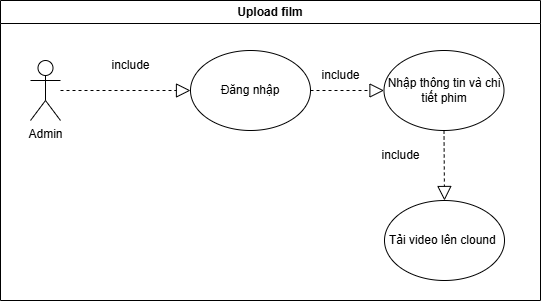

The diagram above was exported from draw.io. Its source (the exported page's mxGraphModel, read from the mxfile embedded in the PNG):
<mxGraphModel dx="786" dy="498" grid="1" gridSize="10" guides="1" tooltips="1" connect="1" arrows="1" fold="1" page="1" pageScale="1" pageWidth="827" pageHeight="1169" math="0" shadow="0">
  <root>
    <mxCell id="0" />
    <mxCell id="1" parent="0" />
    <mxCell id="cKyx0xXl9gv0gKDwSgMB-1" value="Upload film" style="swimlane;whiteSpace=wrap;html=1;" vertex="1" parent="1">
      <mxGeometry x="30" y="220" width="540" height="300" as="geometry" />
    </mxCell>
    <mxCell id="cKyx0xXl9gv0gKDwSgMB-2" value="Admin" style="shape=umlActor;verticalLabelPosition=bottom;verticalAlign=top;html=1;outlineConnect=0;" vertex="1" parent="1">
      <mxGeometry x="60" y="280" width="30" height="60" as="geometry" />
    </mxCell>
    <mxCell id="cKyx0xXl9gv0gKDwSgMB-3" value="Đăng nhập" style="ellipse;whiteSpace=wrap;html=1;" vertex="1" parent="1">
      <mxGeometry x="220" y="270" width="120" height="80" as="geometry" />
    </mxCell>
    <mxCell id="cKyx0xXl9gv0gKDwSgMB-5" value="" style="endArrow=block;dashed=1;endFill=0;endSize=12;html=1;rounded=0;entryX=0;entryY=0.5;entryDx=0;entryDy=0;" edge="1" parent="1" source="cKyx0xXl9gv0gKDwSgMB-2" target="cKyx0xXl9gv0gKDwSgMB-3">
      <mxGeometry width="160" relative="1" as="geometry">
        <mxPoint x="110" y="360" as="sourcePoint" />
        <mxPoint x="270" y="360" as="targetPoint" />
      </mxGeometry>
    </mxCell>
    <mxCell id="cKyx0xXl9gv0gKDwSgMB-7" value="include" style="text;html=1;align=center;verticalAlign=middle;resizable=0;points=[];autosize=1;strokeColor=none;fillColor=none;" vertex="1" parent="1">
      <mxGeometry x="130" y="270" width="60" height="30" as="geometry" />
    </mxCell>
    <mxCell id="cKyx0xXl9gv0gKDwSgMB-8" value="Nhập thông tin và chi tiết phim" style="ellipse;whiteSpace=wrap;html=1;" vertex="1" parent="1">
      <mxGeometry x="413.5" y="270" width="120" height="80" as="geometry" />
    </mxCell>
    <mxCell id="cKyx0xXl9gv0gKDwSgMB-9" value="Tải video lên clound&amp;nbsp;" style="ellipse;whiteSpace=wrap;html=1;" vertex="1" parent="1">
      <mxGeometry x="414" y="420" width="120" height="80" as="geometry" />
    </mxCell>
    <mxCell id="cKyx0xXl9gv0gKDwSgMB-10" value="" style="endArrow=block;dashed=1;endFill=0;endSize=12;html=1;rounded=0;entryX=0;entryY=0.5;entryDx=0;entryDy=0;exitX=1;exitY=0.5;exitDx=0;exitDy=0;" edge="1" parent="1" source="cKyx0xXl9gv0gKDwSgMB-3" target="cKyx0xXl9gv0gKDwSgMB-8">
      <mxGeometry width="160" relative="1" as="geometry">
        <mxPoint x="310" y="230" as="sourcePoint" />
        <mxPoint x="440" y="230" as="targetPoint" />
      </mxGeometry>
    </mxCell>
    <mxCell id="cKyx0xXl9gv0gKDwSgMB-11" value="" style="endArrow=block;dashed=1;endFill=0;endSize=12;html=1;rounded=0;entryX=0.5;entryY=0;entryDx=0;entryDy=0;exitX=0.5;exitY=1;exitDx=0;exitDy=0;" edge="1" parent="1" source="cKyx0xXl9gv0gKDwSgMB-8" target="cKyx0xXl9gv0gKDwSgMB-9">
      <mxGeometry width="160" relative="1" as="geometry">
        <mxPoint x="414" y="380" as="sourcePoint" />
        <mxPoint x="488" y="380" as="targetPoint" />
      </mxGeometry>
    </mxCell>
    <mxCell id="cKyx0xXl9gv0gKDwSgMB-12" value="include" style="text;html=1;align=center;verticalAlign=middle;resizable=0;points=[];autosize=1;strokeColor=none;fillColor=none;" vertex="1" parent="1">
      <mxGeometry x="340" y="280" width="60" height="30" as="geometry" />
    </mxCell>
    <mxCell id="cKyx0xXl9gv0gKDwSgMB-13" value="include" style="text;html=1;align=center;verticalAlign=middle;resizable=0;points=[];autosize=1;strokeColor=none;fillColor=none;" vertex="1" parent="1">
      <mxGeometry x="400" y="360" width="60" height="30" as="geometry" />
    </mxCell>
  </root>
</mxGraphModel>